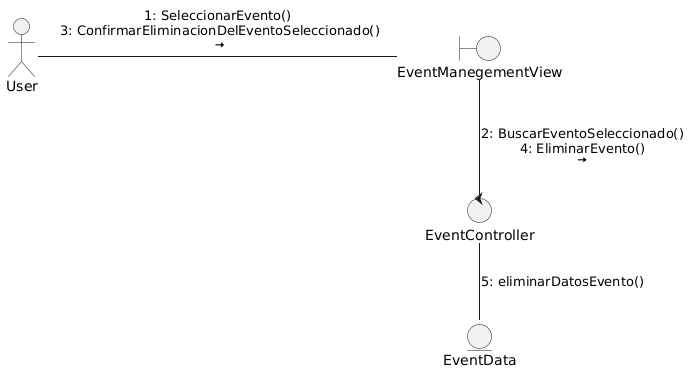

The diagram above was rendered by PlantUML. Its source (embedded in the PNG):
@startuml
actor User

boundary EventManegementView

control EventController
entity EventData

User - EventManegementView : 1: SeleccionarEvento()\n 3: ConfirmarEliminacionDelEventoSeleccionado()\n <&arrow-right>

EventManegementView -- EventController : 2: BuscarEventoSeleccionado()\n 4: EliminarEvento() \n<&arrow-right>

EventController -- EventData : 5: eliminarDatosEvento()
@enduml